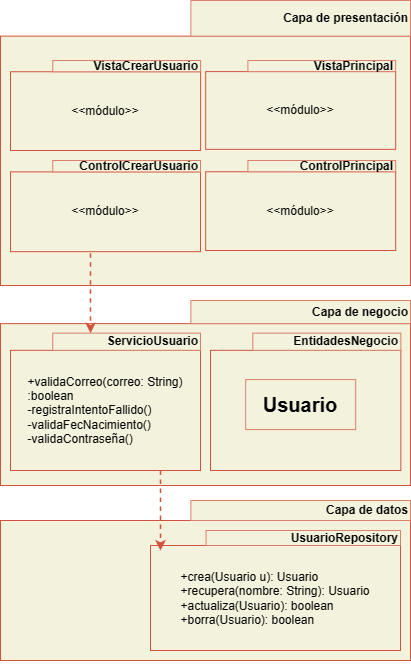

The diagram above was exported from draw.io. Its source (the exported page's mxGraphModel, read from the mxfile embedded in the PNG):
<mxGraphModel dx="1379" dy="791" grid="1" gridSize="10" guides="1" tooltips="1" connect="1" arrows="1" fold="1" page="1" pageScale="1" pageWidth="827" pageHeight="1169" background="none" math="0" shadow="0">
  <root>
    <mxCell id="0" />
    <mxCell id="1" parent="0" />
    <mxCell id="v125EIHH3aPj6OBMatx8-11" value="" style="group" vertex="1" connectable="0" parent="1">
      <mxGeometry x="230" y="10" width="410" height="285" as="geometry" />
    </mxCell>
    <mxCell id="v125EIHH3aPj6OBMatx8-12" value="" style="whiteSpace=wrap;html=1;fillColor=#f3f2dc;strokeColor=#d2533c;" vertex="1" parent="v125EIHH3aPj6OBMatx8-11">
      <mxGeometry y="35.62500000000001" width="410" height="249.375" as="geometry" />
    </mxCell>
    <mxCell id="v125EIHH3aPj6OBMatx8-13" value="&lt;b&gt;Capa de presentación&lt;/b&gt;" style="whiteSpace=wrap;html=1;fillColor=#f3f2dc;strokeColor=#db816b;align=right;" vertex="1" parent="v125EIHH3aPj6OBMatx8-11">
      <mxGeometry x="190.35586956521738" width="219.64413043478257" height="35.62500000000001" as="geometry" />
    </mxCell>
    <mxCell id="v125EIHH3aPj6OBMatx8-5" value="" style="group" vertex="1" connectable="0" parent="v125EIHH3aPj6OBMatx8-11">
      <mxGeometry x="205.18" y="60" width="190" height="88.84" as="geometry" />
    </mxCell>
    <mxCell id="v125EIHH3aPj6OBMatx8-6" value="&amp;lt;&amp;lt;módulo&amp;gt;&amp;gt;" style="whiteSpace=wrap;html=1;fillColor=#f3f2dc;strokeColor=#d2533c;" vertex="1" parent="v125EIHH3aPj6OBMatx8-5">
      <mxGeometry y="11.105" width="190.00000000000003" height="77.73499999999999" as="geometry" />
    </mxCell>
    <mxCell id="v125EIHH3aPj6OBMatx8-7" value="&lt;b&gt;VistaPrincipal&lt;/b&gt;" style="whiteSpace=wrap;html=1;fillColor=#f3f2dc;strokeColor=#db816b;align=right;" vertex="1" parent="v125EIHH3aPj6OBMatx8-5">
      <mxGeometry x="42.22222222222223" width="147.7777777777778" height="11.105" as="geometry" />
    </mxCell>
    <mxCell id="v125EIHH3aPj6OBMatx8-14" value="" style="group" vertex="1" connectable="0" parent="v125EIHH3aPj6OBMatx8-11">
      <mxGeometry x="10" y="60" width="190.1" height="90" as="geometry" />
    </mxCell>
    <mxCell id="v125EIHH3aPj6OBMatx8-15" value="&amp;lt;&amp;lt;módulo&amp;gt;&amp;gt;" style="whiteSpace=wrap;html=1;fillColor=#f3f2dc;strokeColor=#d2533c;" vertex="1" parent="v125EIHH3aPj6OBMatx8-14">
      <mxGeometry y="11.25" width="190.10000000000005" height="78.75000000000001" as="geometry" />
    </mxCell>
    <mxCell id="v125EIHH3aPj6OBMatx8-16" value="&lt;b&gt;VistaCrearUsuario&lt;/b&gt;" style="whiteSpace=wrap;html=1;fillColor=#f3f2dc;strokeColor=#db816b;align=right;" vertex="1" parent="v125EIHH3aPj6OBMatx8-14">
      <mxGeometry x="42.244444444444454" width="147.85555555555558" height="11.25" as="geometry" />
    </mxCell>
    <mxCell id="v125EIHH3aPj6OBMatx8-17" value="" style="group" vertex="1" connectable="0" parent="v125EIHH3aPj6OBMatx8-11">
      <mxGeometry x="10" y="160" width="190" height="91.16" as="geometry" />
    </mxCell>
    <mxCell id="v125EIHH3aPj6OBMatx8-18" value="&amp;lt;&amp;lt;módulo&amp;gt;&amp;gt;" style="whiteSpace=wrap;html=1;fillColor=#f3f2dc;strokeColor=#d2533c;" vertex="1" parent="v125EIHH3aPj6OBMatx8-17">
      <mxGeometry y="11.395" width="190.00000000000003" height="79.765" as="geometry" />
    </mxCell>
    <mxCell id="v125EIHH3aPj6OBMatx8-19" value="&lt;b&gt;ControlCrearUsuario&lt;/b&gt;" style="whiteSpace=wrap;html=1;fillColor=#f3f2dc;strokeColor=#db816b;align=right;" vertex="1" parent="v125EIHH3aPj6OBMatx8-17">
      <mxGeometry x="42.22222222222222" width="147.77777777777777" height="11.395" as="geometry" />
    </mxCell>
    <mxCell id="v125EIHH3aPj6OBMatx8-8" value="" style="group" vertex="1" connectable="0" parent="v125EIHH3aPj6OBMatx8-11">
      <mxGeometry x="205.18" y="160" width="190" height="90" as="geometry" />
    </mxCell>
    <mxCell id="v125EIHH3aPj6OBMatx8-9" value="&amp;lt;&amp;lt;módulo&amp;gt;&amp;gt;" style="whiteSpace=wrap;html=1;fillColor=#f3f2dc;strokeColor=#d2533c;" vertex="1" parent="v125EIHH3aPj6OBMatx8-8">
      <mxGeometry y="11.25" width="190.00000000000003" height="78.74999999999999" as="geometry" />
    </mxCell>
    <mxCell id="v125EIHH3aPj6OBMatx8-10" value="&lt;b&gt;ControlPrincipal&lt;/b&gt;" style="whiteSpace=wrap;html=1;fillColor=#f3f2dc;strokeColor=#db816b;align=right;" vertex="1" parent="v125EIHH3aPj6OBMatx8-8">
      <mxGeometry x="42.22222222222223" width="147.7777777777778" height="11.25" as="geometry" />
    </mxCell>
    <mxCell id="v125EIHH3aPj6OBMatx8-20" value="" style="group" vertex="1" connectable="0" parent="1">
      <mxGeometry x="230" y="310" width="410" height="185" as="geometry" />
    </mxCell>
    <mxCell id="v125EIHH3aPj6OBMatx8-21" value="" style="whiteSpace=wrap;html=1;fillColor=#f3f2dc;strokeColor=#d2533c;" vertex="1" parent="v125EIHH3aPj6OBMatx8-20">
      <mxGeometry y="23.125" width="410" height="161.875" as="geometry" />
    </mxCell>
    <mxCell id="v125EIHH3aPj6OBMatx8-22" value="&lt;b&gt;Capa de negocio&lt;br&gt;&lt;/b&gt;" style="whiteSpace=wrap;html=1;fillColor=#f3f2dc;strokeColor=#db816b;align=right;" vertex="1" parent="v125EIHH3aPj6OBMatx8-20">
      <mxGeometry x="190.35586956521738" width="219.6441304347826" height="23.125" as="geometry" />
    </mxCell>
    <mxCell id="v125EIHH3aPj6OBMatx8-23" value="" style="group" vertex="1" connectable="0" parent="v125EIHH3aPj6OBMatx8-20">
      <mxGeometry x="10" y="32.65" width="190" height="137.35" as="geometry" />
    </mxCell>
    <mxCell id="v125EIHH3aPj6OBMatx8-24" value="+validaCorreo(correo: String)&lt;br&gt;&lt;div style=&quot;text-align: left;&quot;&gt;&lt;span style=&quot;background-color: initial;&quot;&gt;:boolean&lt;/span&gt;&lt;/div&gt;&lt;div style=&quot;text-align: left;&quot;&gt;&lt;span style=&quot;background-color: initial;&quot;&gt;-registraIntentoFallido()&lt;/span&gt;&lt;/div&gt;&lt;div style=&quot;text-align: left;&quot;&gt;&lt;span style=&quot;background-color: initial;&quot;&gt;-validaFecNacimiento()&lt;/span&gt;&lt;/div&gt;&lt;div style=&quot;text-align: left;&quot;&gt;&lt;span style=&quot;background-color: initial;&quot;&gt;-validaContraseña()&lt;/span&gt;&lt;/div&gt;" style="whiteSpace=wrap;html=1;fillColor=#f3f2dc;strokeColor=#d2533c;" vertex="1" parent="v125EIHH3aPj6OBMatx8-23">
      <mxGeometry y="17.16875" width="190" height="120.18125000000003" as="geometry" />
    </mxCell>
    <mxCell id="v125EIHH3aPj6OBMatx8-25" value="&lt;b&gt;ServicioUsuario&lt;/b&gt;" style="whiteSpace=wrap;html=1;fillColor=#f3f2dc;strokeColor=#db816b;align=right;" vertex="1" parent="v125EIHH3aPj6OBMatx8-23">
      <mxGeometry x="42.22222222222222" width="147.77777777777777" height="17.16875" as="geometry" />
    </mxCell>
    <mxCell id="v125EIHH3aPj6OBMatx8-26" value="" style="group" vertex="1" connectable="0" parent="v125EIHH3aPj6OBMatx8-20">
      <mxGeometry x="210" y="32.65" width="190.36" height="137.35" as="geometry" />
    </mxCell>
    <mxCell id="v125EIHH3aPj6OBMatx8-27" value="" style="whiteSpace=wrap;html=1;fillColor=#f3f2dc;strokeColor=#d2533c;" vertex="1" parent="v125EIHH3aPj6OBMatx8-26">
      <mxGeometry y="17.16875" width="190.36" height="120.18125000000003" as="geometry" />
    </mxCell>
    <mxCell id="v125EIHH3aPj6OBMatx8-28" value="&lt;b&gt;EntidadesNegocio&lt;/b&gt;" style="whiteSpace=wrap;html=1;fillColor=#f3f2dc;strokeColor=#db816b;align=right;" vertex="1" parent="v125EIHH3aPj6OBMatx8-26">
      <mxGeometry x="42.30222222222222" width="148.05777777777777" height="17.16875" as="geometry" />
    </mxCell>
    <mxCell id="v125EIHH3aPj6OBMatx8-29" value="" style="group" vertex="1" connectable="0" parent="v125EIHH3aPj6OBMatx8-26">
      <mxGeometry x="35.18000000000001" y="46.410000000000025" width="110" height="50" as="geometry" />
    </mxCell>
    <mxCell id="v125EIHH3aPj6OBMatx8-31" value="&lt;b&gt;&lt;font style=&quot;font-size: 20px;&quot;&gt;Usuario&lt;/font&gt;&lt;/b&gt;" style="whiteSpace=wrap;html=1;fillColor=#f3f2dc;strokeColor=#db816b;align=center;" vertex="1" parent="v125EIHH3aPj6OBMatx8-29">
      <mxGeometry width="110.00000000000001" height="50" as="geometry" />
    </mxCell>
    <mxCell id="v125EIHH3aPj6OBMatx8-33" value="" style="endArrow=classic;html=1;rounded=0;strokeColor=#d2533c;strokeWidth=1.5;dashed=1;" edge="1" parent="v125EIHH3aPj6OBMatx8-20">
      <mxGeometry width="50" height="50" relative="1" as="geometry">
        <mxPoint x="90" y="-47.35000000000002" as="sourcePoint" />
        <mxPoint x="90" y="32.64999999999998" as="targetPoint" />
      </mxGeometry>
    </mxCell>
    <mxCell id="v125EIHH3aPj6OBMatx8-34" value="" style="group" vertex="1" connectable="0" parent="1">
      <mxGeometry x="230" y="510" width="410" height="167.35" as="geometry" />
    </mxCell>
    <mxCell id="v125EIHH3aPj6OBMatx8-35" value="" style="whiteSpace=wrap;html=1;fillColor=#f3f2dc;strokeColor=#d2533c;" vertex="1" parent="v125EIHH3aPj6OBMatx8-34">
      <mxGeometry y="20" width="410" height="140" as="geometry" />
    </mxCell>
    <mxCell id="v125EIHH3aPj6OBMatx8-36" value="&lt;b&gt;Capa de datos&lt;/b&gt;" style="whiteSpace=wrap;html=1;fillColor=#f3f2dc;strokeColor=#db816b;align=right;" vertex="1" parent="v125EIHH3aPj6OBMatx8-34">
      <mxGeometry x="190.35586956521738" width="219.6441304347826" height="20" as="geometry" />
    </mxCell>
    <mxCell id="v125EIHH3aPj6OBMatx8-37" value="" style="group" vertex="1" connectable="0" parent="v125EIHH3aPj6OBMatx8-34">
      <mxGeometry x="150" y="30" width="250" height="120" as="geometry" />
    </mxCell>
    <mxCell id="v125EIHH3aPj6OBMatx8-38" value="&lt;div style=&quot;text-align: left;&quot;&gt;&lt;span style=&quot;background-color: initial;&quot;&gt;+crea(Usuario u): Usuario&lt;/span&gt;&lt;/div&gt;&lt;div style=&quot;text-align: left;&quot;&gt;&lt;span style=&quot;background-color: initial;&quot;&gt;+recupera(nombre: String): Usuario&lt;/span&gt;&lt;/div&gt;&lt;div style=&quot;text-align: left;&quot;&gt;&lt;span style=&quot;background-color: initial;&quot;&gt;+actualiza(Usuario): boolean&lt;/span&gt;&lt;/div&gt;&lt;div style=&quot;text-align: left;&quot;&gt;&lt;span style=&quot;background-color: initial;&quot;&gt;+borra(Usuario): boolean&lt;/span&gt;&lt;/div&gt;" style="whiteSpace=wrap;html=1;fillColor=#f3f2dc;strokeColor=#d2533c;" vertex="1" parent="v125EIHH3aPj6OBMatx8-37">
      <mxGeometry y="15" width="250.00000000000003" height="105.00000000000003" as="geometry" />
    </mxCell>
    <mxCell id="v125EIHH3aPj6OBMatx8-39" value="&lt;b&gt;UsuarioRepository&lt;/b&gt;" style="whiteSpace=wrap;html=1;fillColor=#f3f2dc;strokeColor=#db816b;align=right;" vertex="1" parent="v125EIHH3aPj6OBMatx8-37">
      <mxGeometry x="55.55555555555556" width="194.44444444444446" height="15" as="geometry" />
    </mxCell>
    <mxCell id="v125EIHH3aPj6OBMatx8-40" value="" style="endArrow=classic;html=1;rounded=0;strokeColor=#d2533c;strokeWidth=1.5;dashed=1;" edge="1" parent="v125EIHH3aPj6OBMatx8-34">
      <mxGeometry width="50" height="50" relative="1" as="geometry">
        <mxPoint x="160" y="-30" as="sourcePoint" />
        <mxPoint x="160" y="50" as="targetPoint" />
      </mxGeometry>
    </mxCell>
  </root>
</mxGraphModel>